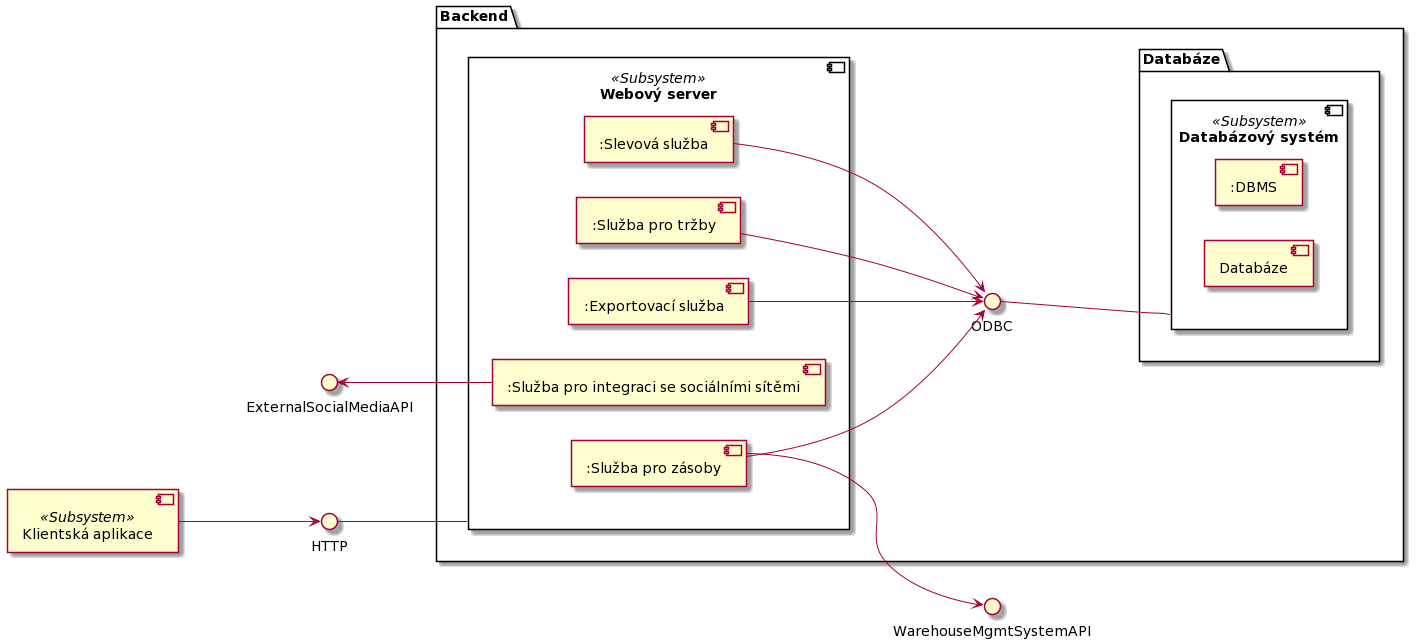

The diagram above was rendered by PlantUML. Its source (embedded in the PNG):
@startuml
left to right direction

component "Klientská aplikace" as client <<Subsystem>>

package Backend {

component "Webový server" as webServer <<Subsystem>> {

component ":Slevová služba" as SaleCampainService

component ":Služba pro tržby" as SalesService

component ":Exportovací služba" as ExportService

component ":Služba pro integraci se sociálními sítěmi" as SocialMediaService

component ":Služba pro zásoby" as StocksService

}

package Databáze {

component "Databázový systém" as DbS <<Subsystem>> {

component ":DBMS"

component "Databáze" as db

}

}

ODBC -- DbS

SaleCampainService --> ODBC

SalesService --> ODBC

StocksService -down-> ODBC

ExportService --> ODBC

}

HTTP -- webServer

client --> HTTP

SocialMediaService -up-> ExternalSocialMediaAPI

StocksService --> WarehouseMgmtSystemAPI
@enduml